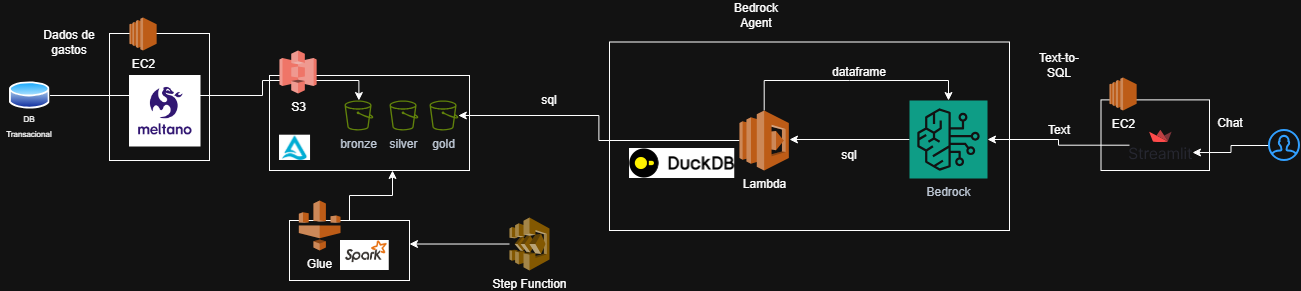

The diagram above was exported from draw.io. Its source (the exported page's mxGraphModel, read from the mxfile embedded in the PNG):
<mxGraphModel dx="1665" dy="743" grid="1" gridSize="10" guides="1" tooltips="1" connect="1" arrows="1" fold="1" page="1" pageScale="1" pageWidth="827" pageHeight="1169" math="0" shadow="0">
  <root>
    <mxCell id="BWPgvChhDqB7lwiNBE3c-0" />
    <mxCell id="BWPgvChhDqB7lwiNBE3c-1" parent="BWPgvChhDqB7lwiNBE3c-0" />
    <mxCell id="BWPgvChhDqB7lwiNBE3c-2" parent="BWPgvChhDqB7lwiNBE3c-1" style="rounded=0;whiteSpace=wrap;html=1;" value="" vertex="1">
      <mxGeometry height="127" width="100" x="150" y="233" as="geometry" />
    </mxCell>
    <mxCell id="BWPgvChhDqB7lwiNBE3c-3" parent="BWPgvChhDqB7lwiNBE3c-1" style="rounded=0;whiteSpace=wrap;html=1;" value="" vertex="1">
      <mxGeometry height="188.5" width="400" x="650" y="241.5" as="geometry" />
    </mxCell>
    <mxCell id="BWPgvChhDqB7lwiNBE3c-4" parent="BWPgvChhDqB7lwiNBE3c-1" style="rounded=0;whiteSpace=wrap;html=1;" value="" vertex="1">
      <mxGeometry height="70.61" width="108.5" x="1141.5" y="299.39" as="geometry" />
    </mxCell>
    <mxCell id="BWPgvChhDqB7lwiNBE3c-5" parent="BWPgvChhDqB7lwiNBE3c-1" style="rounded=0;whiteSpace=wrap;html=1;" value="" vertex="1">
      <mxGeometry height="60" width="120" x="330" y="420" as="geometry" />
    </mxCell>
    <mxCell id="BWPgvChhDqB7lwiNBE3c-6" parent="BWPgvChhDqB7lwiNBE3c-1" style="rounded=0;whiteSpace=wrap;html=1;" value="" vertex="1">
      <mxGeometry height="95" width="200" x="310" y="275" as="geometry" />
    </mxCell>
    <mxCell id="BWPgvChhDqB7lwiNBE3c-7" edge="1" parent="BWPgvChhDqB7lwiNBE3c-1" source="BWPgvChhDqB7lwiNBE3c-8" style="edgeStyle=orthogonalEdgeStyle;rounded=0;orthogonalLoop=1;jettySize=auto;html=1;">
      <mxGeometry relative="1" as="geometry">
        <mxPoint x="180" y="295" as="targetPoint" />
      </mxGeometry>
    </mxCell>
    <mxCell id="BWPgvChhDqB7lwiNBE3c-8" parent="BWPgvChhDqB7lwiNBE3c-1" style="image;aspect=fixed;perimeter=ellipsePerimeter;html=1;align=center;shadow=0;dashed=0;spacingTop=3;image=img/lib/active_directory/database.svg;" value="" vertex="1">
      <mxGeometry height="30" width="40.54" x="50" y="280" as="geometry" />
    </mxCell>
    <mxCell id="BWPgvChhDqB7lwiNBE3c-9" parent="BWPgvChhDqB7lwiNBE3c-1" style="text;html=1;whiteSpace=wrap;strokeColor=none;fillColor=none;align=center;verticalAlign=middle;rounded=0;" value="&lt;font style=&quot;font-size: 8px;&quot;&gt;DB Transacional&lt;/font&gt;" vertex="1">
      <mxGeometry height="30" width="60" x="40.269999999999996" y="310" as="geometry" />
    </mxCell>
    <mxCell id="BWPgvChhDqB7lwiNBE3c-10" edge="1" parent="BWPgvChhDqB7lwiNBE3c-1" style="edgeStyle=orthogonalEdgeStyle;rounded=0;orthogonalLoop=1;jettySize=auto;html=1;" target="BWPgvChhDqB7lwiNBE3c-12">
      <mxGeometry relative="1" as="geometry">
        <mxPoint x="220" y="295" as="sourcePoint" />
      </mxGeometry>
    </mxCell>
    <mxCell id="BWPgvChhDqB7lwiNBE3c-11" parent="BWPgvChhDqB7lwiNBE3c-1" style="outlineConnect=0;dashed=0;verticalLabelPosition=bottom;verticalAlign=top;align=center;html=1;shape=mxgraph.aws3.s3;fillColor=#E05243;gradientColor=none;" value="S3" vertex="1">
      <mxGeometry height="43" width="37.15" x="320" y="250" as="geometry" />
    </mxCell>
    <mxCell id="BWPgvChhDqB7lwiNBE3c-12" parent="BWPgvChhDqB7lwiNBE3c-1" style="sketch=0;outlineConnect=0;fontColor=#232F3E;gradientColor=none;fillColor=#7AA116;strokeColor=none;dashed=0;verticalLabelPosition=bottom;verticalAlign=top;align=center;html=1;fontSize=12;fontStyle=0;aspect=fixed;pointerEvents=1;shape=mxgraph.aws4.bucket;" value="bronze" vertex="1">
      <mxGeometry height="30" width="28.85" x="385" y="300" as="geometry" />
    </mxCell>
    <mxCell id="BWPgvChhDqB7lwiNBE3c-13" parent="BWPgvChhDqB7lwiNBE3c-1" style="sketch=0;outlineConnect=0;fontColor=#232F3E;gradientColor=none;fillColor=#7AA116;strokeColor=none;dashed=0;verticalLabelPosition=bottom;verticalAlign=top;align=center;html=1;fontSize=12;fontStyle=0;aspect=fixed;pointerEvents=1;shape=mxgraph.aws4.bucket;" value="silver" vertex="1">
      <mxGeometry height="30" width="28.85" x="430" y="300" as="geometry" />
    </mxCell>
    <mxCell id="BWPgvChhDqB7lwiNBE3c-14" parent="BWPgvChhDqB7lwiNBE3c-1" style="sketch=0;outlineConnect=0;fontColor=#232F3E;gradientColor=none;fillColor=#7AA116;strokeColor=none;dashed=0;verticalLabelPosition=bottom;verticalAlign=top;align=center;html=1;fontSize=12;fontStyle=0;aspect=fixed;pointerEvents=1;shape=mxgraph.aws4.bucket;" value="gold" vertex="1">
      <mxGeometry height="30" width="28.85" x="470" y="300" as="geometry" />
    </mxCell>
    <mxCell id="BWPgvChhDqB7lwiNBE3c-15" parent="BWPgvChhDqB7lwiNBE3c-1" style="text;html=1;whiteSpace=wrap;strokeColor=none;fillColor=none;align=center;verticalAlign=middle;rounded=0;" value="Dados de gastos" vertex="1">
      <mxGeometry height="30" width="60" x="80" y="226.5" as="geometry" />
    </mxCell>
    <mxCell id="BWPgvChhDqB7lwiNBE3c-16" parent="BWPgvChhDqB7lwiNBE3c-1" style="shape=image;verticalLabelPosition=bottom;labelBackgroundColor=default;verticalAlign=top;aspect=fixed;imageAspect=0;image=data:image/png,(base64 omitted: 5996 chars);" value="" vertex="1">
      <mxGeometry height="30" width="48.75" x="381" y="440" as="geometry" />
    </mxCell>
    <mxCell id="BWPgvChhDqB7lwiNBE3c-17" parent="BWPgvChhDqB7lwiNBE3c-1" style="outlineConnect=0;dashed=0;verticalLabelPosition=bottom;verticalAlign=top;align=center;html=1;shape=mxgraph.aws3.glue;fillColor=#F58534;gradientColor=none;" value="Glue" vertex="1">
      <mxGeometry height="50" width="41.67" x="339.33" y="400" as="geometry" />
    </mxCell>
    <mxCell id="BWPgvChhDqB7lwiNBE3c-18" parent="BWPgvChhDqB7lwiNBE3c-1" style="outlineConnect=0;dashed=0;verticalLabelPosition=bottom;verticalAlign=top;align=center;html=1;shape=mxgraph.aws3.step_functions;fillColor=#D9A741;gradientColor=none;" value="Step Function" vertex="1">
      <mxGeometry height="53" width="40" x="550" y="417" as="geometry" />
    </mxCell>
    <mxCell id="BWPgvChhDqB7lwiNBE3c-19" edge="1" parent="BWPgvChhDqB7lwiNBE3c-1" source="BWPgvChhDqB7lwiNBE3c-18" style="edgeStyle=orthogonalEdgeStyle;rounded=0;orthogonalLoop=1;jettySize=auto;html=1;entryX=1;entryY=0.392;entryDx=0;entryDy=0;entryPerimeter=0;" target="BWPgvChhDqB7lwiNBE3c-5">
      <mxGeometry relative="1" as="geometry" />
    </mxCell>
    <mxCell id="BWPgvChhDqB7lwiNBE3c-20" edge="1" parent="BWPgvChhDqB7lwiNBE3c-1" source="BWPgvChhDqB7lwiNBE3c-5" style="edgeStyle=orthogonalEdgeStyle;rounded=0;orthogonalLoop=1;jettySize=auto;html=1;entryX=0.615;entryY=1;entryDx=0;entryDy=0;entryPerimeter=0;" target="BWPgvChhDqB7lwiNBE3c-6">
      <mxGeometry relative="1" as="geometry" />
    </mxCell>
    <mxCell id="BWPgvChhDqB7lwiNBE3c-21" edge="1" parent="BWPgvChhDqB7lwiNBE3c-1" source="BWPgvChhDqB7lwiNBE3c-22" style="edgeStyle=orthogonalEdgeStyle;rounded=0;orthogonalLoop=1;jettySize=auto;html=1;">
      <mxGeometry relative="1" as="geometry">
        <mxPoint x="830" y="339" as="targetPoint" />
      </mxGeometry>
    </mxCell>
    <mxCell id="BWPgvChhDqB7lwiNBE3c-22" parent="BWPgvChhDqB7lwiNBE3c-1" style="sketch=0;points=[[0,0,0],[0.25,0,0],[0.5,0,0],[0.75,0,0],[1,0,0],[0,1,0],[0.25,1,0],[0.5,1,0],[0.75,1,0],[1,1,0],[0,0.25,0],[0,0.5,0],[0,0.75,0],[1,0.25,0],[1,0.5,0],[1,0.75,0]];outlineConnect=0;fontColor=#232F3E;fillColor=#01A88D;strokeColor=#ffffff;dashed=0;verticalLabelPosition=bottom;verticalAlign=top;align=center;html=1;fontSize=12;fontStyle=0;aspect=fixed;shape=mxgraph.aws4.resourceIcon;resIcon=mxgraph.aws4.bedrock;" value="Bedrock" vertex="1">
      <mxGeometry height="78" width="78" x="950" y="300" as="geometry" />
    </mxCell>
    <mxCell id="BWPgvChhDqB7lwiNBE3c-23" parent="BWPgvChhDqB7lwiNBE3c-1" style="text;html=1;whiteSpace=wrap;strokeColor=none;fillColor=none;align=center;verticalAlign=middle;rounded=0;" value="Text-to-SQL" vertex="1">
      <mxGeometry height="30" width="60" x="1070" y="250" as="geometry" />
    </mxCell>
    <mxCell id="BWPgvChhDqB7lwiNBE3c-24" edge="1" parent="BWPgvChhDqB7lwiNBE3c-1" source="BWPgvChhDqB7lwiNBE3c-26" style="edgeStyle=orthogonalEdgeStyle;rounded=0;orthogonalLoop=1;jettySize=auto;html=1;" target="BWPgvChhDqB7lwiNBE3c-14">
      <mxGeometry relative="1" as="geometry">
        <mxPoint x="706.5" y="301.79999999999995" as="targetPoint" />
      </mxGeometry>
    </mxCell>
    <mxCell id="BWPgvChhDqB7lwiNBE3c-25" edge="1" parent="BWPgvChhDqB7lwiNBE3c-1" source="BWPgvChhDqB7lwiNBE3c-26" style="edgeStyle=orthogonalEdgeStyle;rounded=0;orthogonalLoop=1;jettySize=auto;html=1;" target="BWPgvChhDqB7lwiNBE3c-22">
      <mxGeometry relative="1" as="geometry">
        <Array as="points">
          <mxPoint x="890" y="280" />
          <mxPoint x="890" y="280" />
        </Array>
      </mxGeometry>
    </mxCell>
    <mxCell id="BWPgvChhDqB7lwiNBE3c-26" parent="BWPgvChhDqB7lwiNBE3c-1" style="outlineConnect=0;dashed=0;verticalLabelPosition=bottom;verticalAlign=top;align=center;html=1;shape=mxgraph.aws3.lambda;fillColor=#F58534;gradientColor=none;" value="Lambda" vertex="1">
      <mxGeometry height="60" width="49.35" x="780" y="310" as="geometry" />
    </mxCell>
    <mxCell id="BWPgvChhDqB7lwiNBE3c-27" parent="BWPgvChhDqB7lwiNBE3c-1" style="text;html=1;whiteSpace=wrap;strokeColor=none;fillColor=none;align=center;verticalAlign=middle;rounded=0;" value="sql" vertex="1">
      <mxGeometry height="30" width="60" x="860" y="340" as="geometry" />
    </mxCell>
    <mxCell id="BWPgvChhDqB7lwiNBE3c-28" parent="BWPgvChhDqB7lwiNBE3c-1" style="text;html=1;whiteSpace=wrap;strokeColor=none;fillColor=none;align=center;verticalAlign=middle;rounded=0;" value="sql" vertex="1">
      <mxGeometry height="30" width="60" x="560" y="285" as="geometry" />
    </mxCell>
    <mxCell id="BWPgvChhDqB7lwiNBE3c-29" parent="BWPgvChhDqB7lwiNBE3c-1" style="text;html=1;whiteSpace=wrap;strokeColor=none;fillColor=none;align=center;verticalAlign=middle;rounded=0;" value="dataframe" vertex="1">
      <mxGeometry height="30" width="60" x="870" y="256.5" as="geometry" />
    </mxCell>
    <mxCell id="BWPgvChhDqB7lwiNBE3c-30" parent="BWPgvChhDqB7lwiNBE3c-1" style="text;html=1;whiteSpace=wrap;strokeColor=none;fillColor=none;align=center;verticalAlign=middle;rounded=0;" value="Text" vertex="1">
      <mxGeometry height="30" width="60" x="1070" y="315" as="geometry" />
    </mxCell>
    <mxCell id="BWPgvChhDqB7lwiNBE3c-31" edge="1" parent="BWPgvChhDqB7lwiNBE3c-1" source="BWPgvChhDqB7lwiNBE3c-32" style="edgeStyle=orthogonalEdgeStyle;rounded=0;orthogonalLoop=1;jettySize=auto;html=1;entryX=1;entryY=0.75;entryDx=0;entryDy=0;" target="BWPgvChhDqB7lwiNBE3c-34">
      <mxGeometry relative="1" as="geometry" />
    </mxCell>
    <mxCell id="BWPgvChhDqB7lwiNBE3c-32" parent="BWPgvChhDqB7lwiNBE3c-1" style="html=1;verticalLabelPosition=bottom;align=center;labelBackgroundColor=#ffffff;verticalAlign=top;strokeWidth=2;strokeColor=#0080F0;shadow=0;dashed=0;shape=mxgraph.ios7.icons.user;" value="" vertex="1">
      <mxGeometry height="30" width="30" x="1310" y="330" as="geometry" />
    </mxCell>
    <mxCell id="BWPgvChhDqB7lwiNBE3c-33" edge="1" parent="BWPgvChhDqB7lwiNBE3c-1" source="BWPgvChhDqB7lwiNBE3c-34" style="edgeStyle=orthogonalEdgeStyle;rounded=0;orthogonalLoop=1;jettySize=auto;html=1;" target="BWPgvChhDqB7lwiNBE3c-22">
      <mxGeometry relative="1" as="geometry" />
    </mxCell>
    <mxCell id="BWPgvChhDqB7lwiNBE3c-34" parent="BWPgvChhDqB7lwiNBE3c-1" style="shape=image;verticalLabelPosition=bottom;labelBackgroundColor=default;verticalAlign=top;aspect=fixed;imageAspect=0;editableCssRules=.*;image=data:image/svg+xml,(base64 omitted: 6980 chars);" value="" vertex="1">
      <mxGeometry height="29.39" width="63" x="1170" y="330" as="geometry" />
    </mxCell>
    <mxCell id="BWPgvChhDqB7lwiNBE3c-35" parent="BWPgvChhDqB7lwiNBE3c-1" style="text;html=1;whiteSpace=wrap;strokeColor=none;fillColor=none;align=center;verticalAlign=middle;rounded=0;" value="Chat" vertex="1">
      <mxGeometry height="30" width="60" x="1241" y="307.5" as="geometry" />
    </mxCell>
    <mxCell id="BWPgvChhDqB7lwiNBE3c-36" parent="BWPgvChhDqB7lwiNBE3c-1" style="outlineConnect=0;dashed=0;verticalLabelPosition=bottom;verticalAlign=top;align=center;html=1;shape=mxgraph.aws3.ec2;fillColor=#F58534;gradientColor=none;" value="EC2" vertex="1">
      <mxGeometry height="33" width="27.15" x="1150" y="277" as="geometry" />
    </mxCell>
    <mxCell id="BWPgvChhDqB7lwiNBE3c-37" parent="BWPgvChhDqB7lwiNBE3c-1" style="text;html=1;whiteSpace=wrap;strokeColor=none;fillColor=none;align=center;verticalAlign=middle;rounded=0;" value="Bedrock Agent" vertex="1">
      <mxGeometry height="30" width="60" x="767" y="200" as="geometry" />
    </mxCell>
    <mxCell id="BWPgvChhDqB7lwiNBE3c-38" parent="BWPgvChhDqB7lwiNBE3c-1" style="outlineConnect=0;dashed=0;verticalLabelPosition=bottom;verticalAlign=top;align=center;html=1;shape=mxgraph.aws3.ec2;fillColor=#F58534;gradientColor=none;" value="EC2" vertex="1">
      <mxGeometry height="33" width="27.15" x="170" y="217" as="geometry" />
    </mxCell>
    <mxCell id="BWPgvChhDqB7lwiNBE3c-39" parent="BWPgvChhDqB7lwiNBE3c-1" style="shape=image;verticalLabelPosition=bottom;labelBackgroundColor=default;verticalAlign=top;aspect=fixed;imageAspect=0;image=data:image/png,(base64 omitted: 8140 chars);" value="" vertex="1">
      <mxGeometry height="25.31" width="31.04" x="320" y="334.69" as="geometry" />
    </mxCell>
    <mxCell id="BWPgvChhDqB7lwiNBE3c-40" parent="BWPgvChhDqB7lwiNBE3c-1" style="shape=image;verticalLabelPosition=bottom;labelBackgroundColor=default;verticalAlign=top;aspect=fixed;imageAspect=0;image=data:image/png,(base64 omitted: 4896 chars);" value="" vertex="1">
      <mxGeometry height="30" width="105.25" x="670" y="348" as="geometry" />
    </mxCell>
    <mxCell id="BWPgvChhDqB7lwiNBE3c-44" parent="BWPgvChhDqB7lwiNBE3c-1" style="shape=image;verticalLabelPosition=bottom;labelBackgroundColor=default;verticalAlign=top;aspect=fixed;imageAspect=0;image=data:image/png,(base64 omitted: 5412 chars);" value="" vertex="1">
      <mxGeometry height="71.5" width="71.5" x="170" y="275" as="geometry" />
    </mxCell>
  </root>
</mxGraphModel>